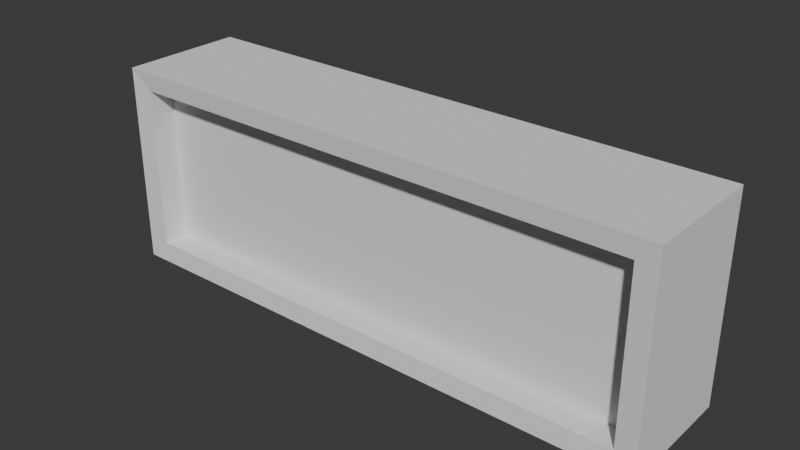 # Source: sign-2.blend  (saved by Blender 4.1.23; exported with 4.5.12 LTS)
import bpy
from mathutils import Matrix  # noqa: F401  (used for matrix-valued properties, if any)

bpy.ops.wm.read_factory_settings(use_empty=True)
scene = bpy.context.scene
scene.name = 'Scene'

# ---- collections
col_collection = bpy.data.collections.new('Collection'); scene.collection.children.link(col_collection)

# ---- world
world_world = bpy.data.worlds.new('World'); scene.world = world_world
world_world.use_nodes = True; world_world.node_tree.nodes.clear()
_N = world_world.node_tree.nodes; _L = world_world.node_tree.links
n0 = _N.new('ShaderNodeOutputWorld'); n0.name = 'World Output'; n0.location = (300, 300)
n1 = _N.new('ShaderNodeBackground'); n1.name = 'Background'; n1.location = (10, 300)
n1.inputs[0].default_value = (0.05088, 0.05088, 0.05088, 1.0)
_L.new(n1.outputs[0], n0.inputs[0])
n0.is_active_output = True
world_world.color = (0.05088, 0.05088, 0.05088)
world_world.use_sun_shadow = False
world_world.sun_shadow_jitter_overblur = 0.0

# ---- meshes
me_cube_001 = bpy.data.meshes.new('Cube.001')
me_cube_001.from_pydata([(-0.9585, -1.0, -0.8983), (-0.9585, -1.0, 0.8983), (-1.035, 1.035, -1.111), (-1.035, 1.035, 1.111), (0.9585, -1.0, -0.8983), (0.9585, -1.0, 0.8983), (1.035, 1.035, -1.111), (1.035, 1.035, 1.111), (-1.035, -1.035, -1.111), (-1.035, -1.035, 1.111), (1.035, -1.035, 1.111), (1.035, -1.035, -1.111), (-0.9585, -0.5699, -0.8983), (-0.9585, -0.5699, 0.8983), (0.9585, -0.5699, 0.8983), (0.9585, -0.5699, -0.8983)], [], [(8, 9, 3, 2), (2, 3, 7, 6), (6, 7, 10, 11), (0, 4, 15, 12), (2, 6, 11, 8), (7, 3, 9, 10), (0, 1, 9, 8), (5, 4, 11, 10), (4, 0, 8, 11), (1, 5, 10, 9), (1, 0, 12, 13), (5, 1, 13, 14), (4, 5, 14, 15)])
_uv = me_cube_001.uv_layers.new(name='UVMap')
_uv.uv.foreach_set('vector', [0.375, 0.0, 0.625, 0.0, 0.625, 0.25, 0.375, 0.25, 0.375, 0.25, 0.625, 0.25, 0.625, 0.5, 0.375, 0.5, 0.375, 0.5, 0.625, 0.5, 0.625, 0.75, 0.375, 0.75, 0.3877, 0.9873, 0.3877, 0.7627, 0.3877, 0.7627, 0.3877, 0.9873, 0.125, 0.5, 0.375, 0.5, 0.375, 0.75, 0.125, 0.75, 0.625, 0.5, 0.875, 0.5, 0.875, 0.75, 0.625, 0.75, 0.3877, 0.9873, 0.6123, 0.9873, 0.625, 1.0, 0.375, 1.0, 0.6123, 0.7627, 0.3877, 0.7627, 0.375, 0.75, 0.625, 0.75, 0.3877, 0.7627, 0.3877, 0.9873, 0.375, 1.0, 0.375, 0.75, 0.6123, 0.9873, 0.6123, 0.7627, 0.625, 0.75, 0.625, 1.0, 0.6123, 0.9873, 0.3877, 0.9873, 0.3877, 0.9873, 0.6123, 0.9873, 0.6123, 0.7627, 0.6123, 0.9873, 0.6123, 0.9873, 0.6123, 0.7627, 0.3877, 0.7627, 0.6123, 0.7627, 0.6123, 0.7627, 0.3877, 0.7627])
me_cube_001.update()
me_cube_002 = bpy.data.meshes.new('Cube.002')
me_cube_002.from_pydata([(-0.9585, -0.5699, -0.8983), (-0.9585, -0.5699, 0.8983), (0.9585, -0.5699, 0.8983), (0.9585, -0.5699, -0.8983)], [], [(3, 2, 1, 0)])
_uv = me_cube_002.uv_layers.new(name='UVMap')
_uv.uv.foreach_set('vector', [0.3877, 0.7627, 0.6123, 0.7627, 0.6123, 0.9873, 0.3877, 0.9873])
me_cube_002.update()

# ---- objects
ob_signcase = bpy.data.objects.new('SignCase', me_cube_001)
ob_sign = bpy.data.objects.new('Sign', me_cube_002)

# ---- transforms, parenting, visibility, modifiers, constraints
ob_signcase.location = (0.0, 0.0, 0.0)
ob_signcase.scale = (1.175, 0.2614, 0.3954)
ob_sign.location = (0.0, 0.0, 0.0)
ob_sign.scale = (1.175, 0.2614, 0.3954)

# ---- collection membership
col_collection.objects.link(ob_signcase)
col_collection.objects.link(ob_sign)

# ---- scene / render settings (as saved in the file)
scene.frame_start = 1; scene.frame_end = 250; scene.frame_set(1)
scene.render.engine = 'BLENDER_EEVEE_NEXT'
scene.cycles.sampling_pattern = 'TABULATED_SOBOL'
scene.eevee.ray_tracing_options.trace_max_roughness = 0.0
bpy.context.view_layer.update()

# ---- added for rendering (the .blend has no active camera and no usable light): camera, sun
cam_auto = bpy.data.cameras.new('AutoCamera')
cam_auto.lens = 50.0
cam_auto.sensor_width = 36.0
cam_auto.clip_end = 1000.0
ob_auto_camera = bpy.data.objects.new('AutoCamera', cam_auto)
scene.collection.objects.link(ob_auto_camera)
ob_auto_camera.location = (2.44407, -2.93289, 1.95526)
ob_auto_camera.rotation_euler = (1.09748, -7.21219e-08, 0.694738)
scene.camera = ob_auto_camera
light_auto_sun = bpy.data.lights.new('AutoSun', 'SUN')
light_auto_sun.energy = 3.0
light_auto_sun.angle = 0.0523599
ob_auto_sun = bpy.data.objects.new('AutoSun', light_auto_sun)
scene.collection.objects.link(ob_auto_sun)
ob_auto_sun.rotation_euler = (0.872665, 0.174533, 0.523599)
bpy.context.view_layer.update()
